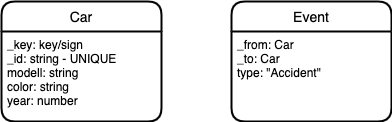

The diagram above was exported from draw.io. Its source (the exported page's mxGraphModel, read from the mxfile embedded in the PNG):
<mxGraphModel dx="1426" dy="771" grid="1" gridSize="10" guides="1" tooltips="1" connect="1" arrows="1" fold="1" page="1" pageScale="1" pageWidth="850" pageHeight="1100" math="0" shadow="0" extFonts="Permanent Marker^https://fonts.googleapis.com/css?family=Permanent+Marker">
  <root>
    <mxCell id="0" />
    <mxCell id="1" parent="0" />
    <mxCell id="CNIucBOEmLHccZKhXWrk-6" value="Event" style="swimlane;childLayout=stackLayout;horizontal=1;startSize=30;horizontalStack=0;rounded=1;fontSize=14;fontStyle=0;strokeWidth=2;resizeParent=0;resizeLast=1;shadow=0;dashed=0;align=center;" parent="1" vertex="1">
      <mxGeometry x="360" y="60" width="160" height="120" as="geometry" />
    </mxCell>
    <mxCell id="CNIucBOEmLHccZKhXWrk-7" value="_from: Car&#10;_to: Car&#10;type: &quot;Accident&quot;" style="align=left;strokeColor=none;fillColor=none;spacingLeft=4;fontSize=12;verticalAlign=top;resizable=0;rotatable=0;part=1;" parent="CNIucBOEmLHccZKhXWrk-6" vertex="1">
      <mxGeometry y="30" width="160" height="90" as="geometry" />
    </mxCell>
    <mxCell id="CNIucBOEmLHccZKhXWrk-8" value="Car" style="swimlane;childLayout=stackLayout;horizontal=1;startSize=30;horizontalStack=0;rounded=1;fontSize=14;fontStyle=0;strokeWidth=2;resizeParent=0;resizeLast=1;shadow=0;dashed=0;align=center;" parent="1" vertex="1">
      <mxGeometry x="130" y="60" width="160" height="120" as="geometry" />
    </mxCell>
    <mxCell id="CNIucBOEmLHccZKhXWrk-9" value="_key: key/sign&#10;_id: string - UNIQUE&#10;modell: string&#10;color: string&#10;year: number&#10;" style="align=left;strokeColor=none;fillColor=none;spacingLeft=4;fontSize=12;verticalAlign=top;resizable=0;rotatable=0;part=1;" parent="CNIucBOEmLHccZKhXWrk-8" vertex="1">
      <mxGeometry y="30" width="160" height="90" as="geometry" />
    </mxCell>
  </root>
</mxGraphModel>